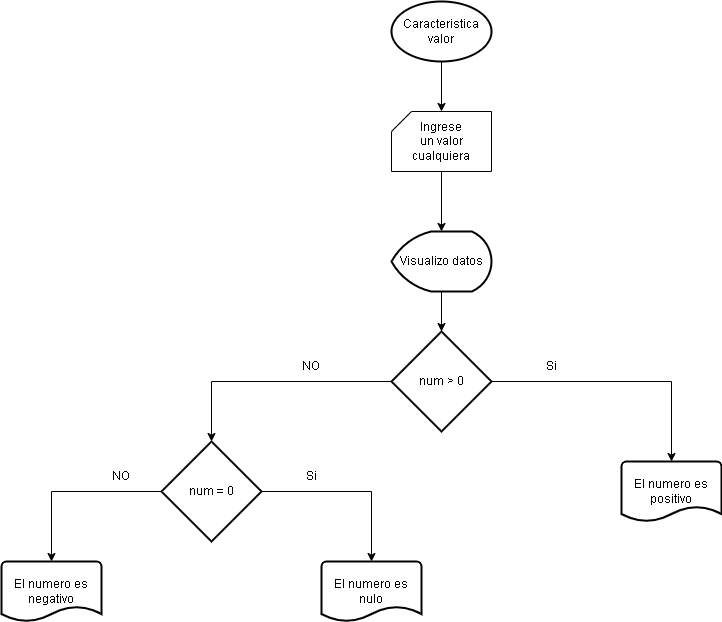

The diagram above was exported from draw.io. Its source (the exported page's mxGraphModel, read from the mxfile embedded in the PNG):
<mxGraphModel dx="2110" dy="570" grid="1" gridSize="10" guides="1" tooltips="1" connect="1" arrows="1" fold="1" page="1" pageScale="1" pageWidth="827" pageHeight="1169" math="0" shadow="0">
  <root>
    <mxCell id="0" />
    <mxCell id="1" parent="0" />
    <mxCell id="Rw3ntSErepjyFrtRurzn-2" style="edgeStyle=orthogonalEdgeStyle;rounded=0;orthogonalLoop=1;jettySize=auto;html=1;" edge="1" parent="1" source="Rw3ntSErepjyFrtRurzn-1" target="Rw3ntSErepjyFrtRurzn-3">
      <mxGeometry relative="1" as="geometry">
        <mxPoint x="400" y="190" as="targetPoint" />
      </mxGeometry>
    </mxCell>
    <mxCell id="Rw3ntSErepjyFrtRurzn-1" value="Caracteristica valor" style="strokeWidth=2;html=1;shape=mxgraph.flowchart.start_1;whiteSpace=wrap;" vertex="1" parent="1">
      <mxGeometry x="350" y="50" width="100" height="60" as="geometry" />
    </mxCell>
    <mxCell id="Rw3ntSErepjyFrtRurzn-5" style="edgeStyle=orthogonalEdgeStyle;rounded=0;orthogonalLoop=1;jettySize=auto;html=1;" edge="1" parent="1" source="Rw3ntSErepjyFrtRurzn-3" target="Rw3ntSErepjyFrtRurzn-6">
      <mxGeometry relative="1" as="geometry">
        <mxPoint x="400" y="310" as="targetPoint" />
      </mxGeometry>
    </mxCell>
    <mxCell id="Rw3ntSErepjyFrtRurzn-3" value="" style="verticalLabelPosition=bottom;verticalAlign=top;html=1;shape=card;whiteSpace=wrap;size=20;arcSize=12;" vertex="1" parent="1">
      <mxGeometry x="350" y="160" width="100" height="60" as="geometry" />
    </mxCell>
    <mxCell id="Rw3ntSErepjyFrtRurzn-4" value="Ingrese un valor cualquiera" style="text;html=1;align=center;verticalAlign=middle;whiteSpace=wrap;rounded=0;" vertex="1" parent="1">
      <mxGeometry x="370" y="175" width="60" height="30" as="geometry" />
    </mxCell>
    <mxCell id="Rw3ntSErepjyFrtRurzn-7" style="edgeStyle=orthogonalEdgeStyle;rounded=0;orthogonalLoop=1;jettySize=auto;html=1;" edge="1" parent="1" source="Rw3ntSErepjyFrtRurzn-6" target="Rw3ntSErepjyFrtRurzn-8">
      <mxGeometry relative="1" as="geometry">
        <mxPoint x="400" y="430" as="targetPoint" />
      </mxGeometry>
    </mxCell>
    <mxCell id="Rw3ntSErepjyFrtRurzn-6" value="Visualizo datos" style="strokeWidth=2;html=1;shape=mxgraph.flowchart.display;whiteSpace=wrap;" vertex="1" parent="1">
      <mxGeometry x="350" y="280" width="100" height="60" as="geometry" />
    </mxCell>
    <mxCell id="Rw3ntSErepjyFrtRurzn-9" style="edgeStyle=orthogonalEdgeStyle;rounded=0;orthogonalLoop=1;jettySize=auto;html=1;" edge="1" parent="1" source="Rw3ntSErepjyFrtRurzn-8" target="Rw3ntSErepjyFrtRurzn-10">
      <mxGeometry relative="1" as="geometry">
        <mxPoint x="580" y="540" as="targetPoint" />
      </mxGeometry>
    </mxCell>
    <mxCell id="Rw3ntSErepjyFrtRurzn-11" style="edgeStyle=orthogonalEdgeStyle;rounded=0;orthogonalLoop=1;jettySize=auto;html=1;" edge="1" parent="1" source="Rw3ntSErepjyFrtRurzn-8" target="Rw3ntSErepjyFrtRurzn-12">
      <mxGeometry relative="1" as="geometry">
        <mxPoint x="200" y="520" as="targetPoint" />
      </mxGeometry>
    </mxCell>
    <mxCell id="Rw3ntSErepjyFrtRurzn-8" value="num &amp;gt; 0" style="strokeWidth=2;html=1;shape=mxgraph.flowchart.decision;whiteSpace=wrap;" vertex="1" parent="1">
      <mxGeometry x="350" y="380" width="100" height="100" as="geometry" />
    </mxCell>
    <mxCell id="Rw3ntSErepjyFrtRurzn-10" value="El numero es positivo" style="strokeWidth=2;html=1;shape=mxgraph.flowchart.document2;whiteSpace=wrap;size=0.25;" vertex="1" parent="1">
      <mxGeometry x="580" y="510" width="100" height="60" as="geometry" />
    </mxCell>
    <mxCell id="Rw3ntSErepjyFrtRurzn-13" style="edgeStyle=orthogonalEdgeStyle;rounded=0;orthogonalLoop=1;jettySize=auto;html=1;" edge="1" parent="1" source="Rw3ntSErepjyFrtRurzn-12" target="Rw3ntSErepjyFrtRurzn-14">
      <mxGeometry relative="1" as="geometry">
        <mxPoint x="320" y="620" as="targetPoint" />
      </mxGeometry>
    </mxCell>
    <mxCell id="Rw3ntSErepjyFrtRurzn-15" style="edgeStyle=orthogonalEdgeStyle;rounded=0;orthogonalLoop=1;jettySize=auto;html=1;" edge="1" parent="1" source="Rw3ntSErepjyFrtRurzn-12" target="Rw3ntSErepjyFrtRurzn-16">
      <mxGeometry relative="1" as="geometry">
        <mxPoint y="620" as="targetPoint" />
      </mxGeometry>
    </mxCell>
    <mxCell id="Rw3ntSErepjyFrtRurzn-12" value="num = 0" style="strokeWidth=2;html=1;shape=mxgraph.flowchart.decision;whiteSpace=wrap;" vertex="1" parent="1">
      <mxGeometry x="120" y="490" width="100" height="100" as="geometry" />
    </mxCell>
    <mxCell id="Rw3ntSErepjyFrtRurzn-14" value="El numero es nulo" style="strokeWidth=2;html=1;shape=mxgraph.flowchart.document2;whiteSpace=wrap;size=0.25;" vertex="1" parent="1">
      <mxGeometry x="280" y="610" width="100" height="60" as="geometry" />
    </mxCell>
    <mxCell id="Rw3ntSErepjyFrtRurzn-16" value="El numero es negativo" style="strokeWidth=2;html=1;shape=mxgraph.flowchart.document2;whiteSpace=wrap;size=0.25;" vertex="1" parent="1">
      <mxGeometry x="-40" y="610" width="100" height="60" as="geometry" />
    </mxCell>
    <mxCell id="Rw3ntSErepjyFrtRurzn-17" value="Si" style="text;html=1;align=center;verticalAlign=middle;whiteSpace=wrap;rounded=0;" vertex="1" parent="1">
      <mxGeometry x="480" y="400" width="60" height="30" as="geometry" />
    </mxCell>
    <mxCell id="Rw3ntSErepjyFrtRurzn-18" value="Si" style="text;html=1;align=center;verticalAlign=middle;whiteSpace=wrap;rounded=0;" vertex="1" parent="1">
      <mxGeometry x="240" y="510" width="60" height="30" as="geometry" />
    </mxCell>
    <mxCell id="Rw3ntSErepjyFrtRurzn-19" value="NO" style="text;html=1;align=center;verticalAlign=middle;whiteSpace=wrap;rounded=0;" vertex="1" parent="1">
      <mxGeometry x="240" y="400" width="60" height="30" as="geometry" />
    </mxCell>
    <mxCell id="Rw3ntSErepjyFrtRurzn-21" value="NO" style="text;html=1;align=center;verticalAlign=middle;whiteSpace=wrap;rounded=0;" vertex="1" parent="1">
      <mxGeometry x="50" y="510" width="60" height="30" as="geometry" />
    </mxCell>
  </root>
</mxGraphModel>